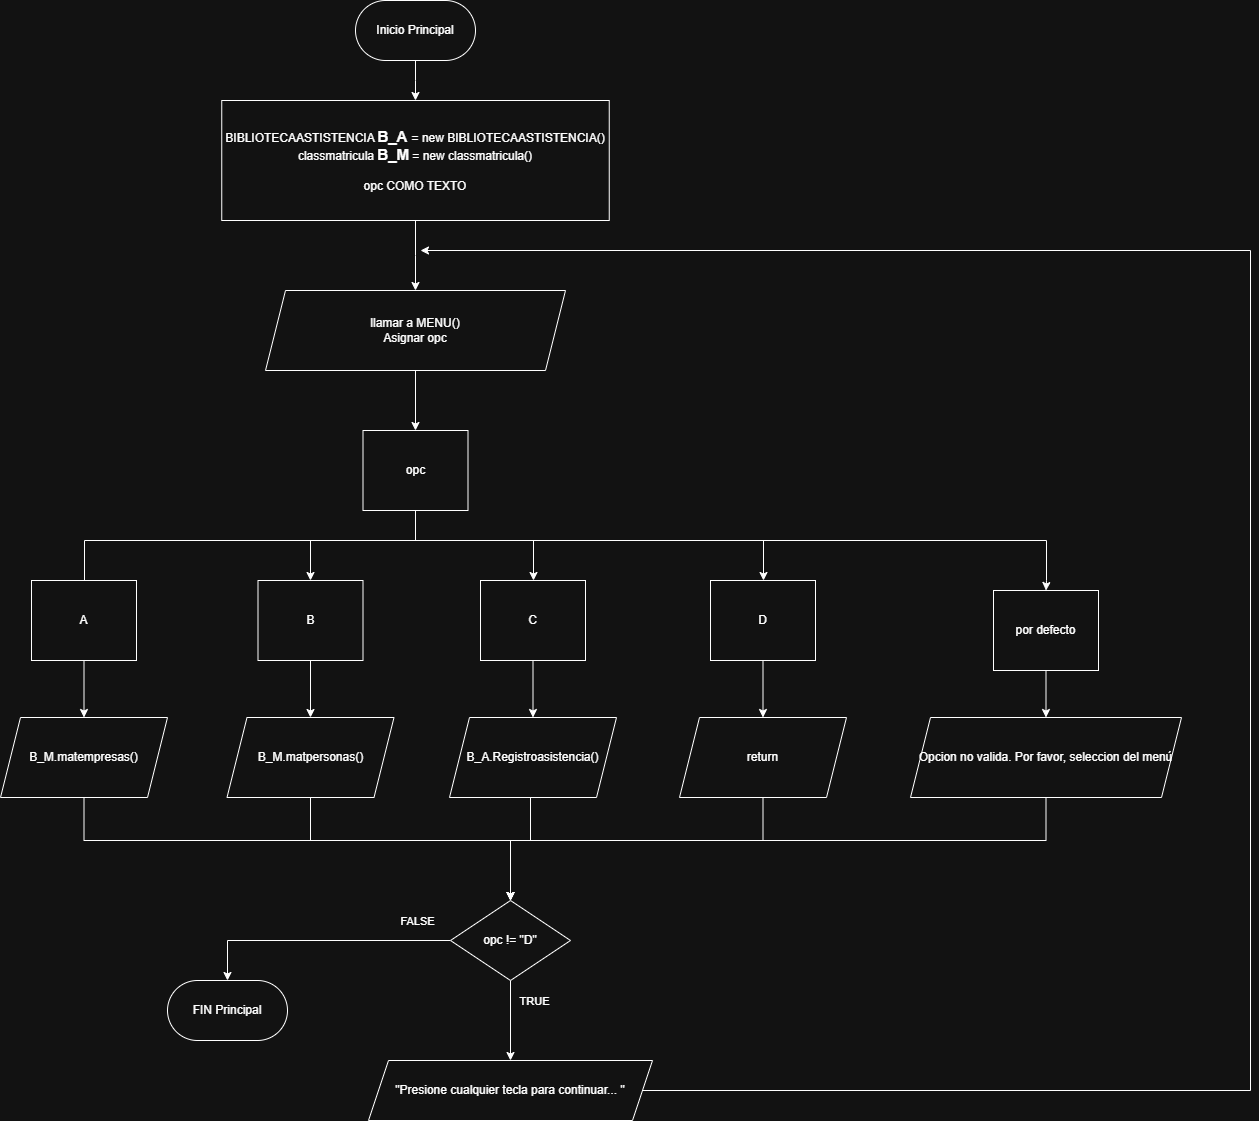

The diagram above was exported from draw.io. Its source (the exported page's mxGraphModel, read from the mxfile embedded in the PNG):
<mxGraphModel dx="1577" dy="3705" grid="1" gridSize="10" guides="1" tooltips="1" connect="1" arrows="1" fold="1" page="1" pageScale="1" pageWidth="827" pageHeight="1169" math="0" shadow="0">
  <root>
    <mxCell id="0" />
    <mxCell id="1" parent="0" />
    <mxCell id="IGSl-R6muuHpoTeZBFol-1" value="" style="edgeStyle=orthogonalEdgeStyle;rounded=0;orthogonalLoop=1;jettySize=auto;html=1;" parent="1" source="IGSl-R6muuHpoTeZBFol-2" target="IGSl-R6muuHpoTeZBFol-4" edge="1">
      <mxGeometry relative="1" as="geometry" />
    </mxCell>
    <mxCell id="IGSl-R6muuHpoTeZBFol-2" value="Inicio Principal" style="rounded=1;whiteSpace=wrap;html=1;arcSize=50;" parent="1" vertex="1">
      <mxGeometry x="525" y="220" width="120" height="60" as="geometry" />
    </mxCell>
    <mxCell id="IGSl-R6muuHpoTeZBFol-3" value="" style="edgeStyle=orthogonalEdgeStyle;rounded=0;orthogonalLoop=1;jettySize=auto;html=1;" parent="1" source="IGSl-R6muuHpoTeZBFol-4" target="IGSl-R6muuHpoTeZBFol-6" edge="1">
      <mxGeometry relative="1" as="geometry" />
    </mxCell>
    <mxCell id="IGSl-R6muuHpoTeZBFol-4" value="BIBLIOTECAASTISTENCIA &lt;font style=&quot;font-size: 15px;&quot;&gt;&lt;b&gt;B_A&lt;/b&gt; &lt;/font&gt;= new BIBLIOTECAASTISTENCIA()&lt;div&gt;classmatricula &lt;b&gt;&lt;font style=&quot;font-size: 15px;&quot;&gt;B_M&lt;/font&gt; &lt;/b&gt;= new classmatricula()&lt;/div&gt;&lt;div&gt;&lt;br&gt;&lt;/div&gt;&lt;div&gt;opc COMO TEXTO&lt;/div&gt;" style="rounded=0;whiteSpace=wrap;html=1;" parent="1" vertex="1">
      <mxGeometry x="391.25" y="320" width="387.5" height="120" as="geometry" />
    </mxCell>
    <mxCell id="IGSl-R6muuHpoTeZBFol-5" value="" style="edgeStyle=orthogonalEdgeStyle;rounded=0;orthogonalLoop=1;jettySize=auto;html=1;" parent="1" source="IGSl-R6muuHpoTeZBFol-6" target="IGSl-R6muuHpoTeZBFol-12" edge="1">
      <mxGeometry relative="1" as="geometry" />
    </mxCell>
    <mxCell id="IGSl-R6muuHpoTeZBFol-6" value="llamar a MENU()&lt;div&gt;Asignar opc&lt;/div&gt;" style="shape=parallelogram;perimeter=parallelogramPerimeter;whiteSpace=wrap;html=1;fixedSize=1;" parent="1" vertex="1">
      <mxGeometry x="435" y="510" width="300" height="80" as="geometry" />
    </mxCell>
    <mxCell id="IGSl-R6muuHpoTeZBFol-7" style="edgeStyle=orthogonalEdgeStyle;rounded=0;orthogonalLoop=1;jettySize=auto;html=1;entryX=0.5;entryY=0;entryDx=0;entryDy=0;" parent="1" source="IGSl-R6muuHpoTeZBFol-12" target="IGSl-R6muuHpoTeZBFol-14" edge="1">
      <mxGeometry relative="1" as="geometry">
        <Array as="points">
          <mxPoint x="585" y="760" />
          <mxPoint x="254" y="760" />
          <mxPoint x="254" y="820" />
        </Array>
      </mxGeometry>
    </mxCell>
    <mxCell id="IGSl-R6muuHpoTeZBFol-8" style="edgeStyle=orthogonalEdgeStyle;rounded=0;orthogonalLoop=1;jettySize=auto;html=1;entryX=0.5;entryY=0;entryDx=0;entryDy=0;" parent="1" source="IGSl-R6muuHpoTeZBFol-12" target="IGSl-R6muuHpoTeZBFol-18" edge="1">
      <mxGeometry relative="1" as="geometry">
        <Array as="points">
          <mxPoint x="585" y="760" />
          <mxPoint x="703" y="760" />
          <mxPoint x="703" y="800" />
        </Array>
      </mxGeometry>
    </mxCell>
    <mxCell id="IGSl-R6muuHpoTeZBFol-9" style="edgeStyle=orthogonalEdgeStyle;rounded=0;orthogonalLoop=1;jettySize=auto;html=1;entryX=0.5;entryY=0;entryDx=0;entryDy=0;" parent="1" source="IGSl-R6muuHpoTeZBFol-12" target="IGSl-R6muuHpoTeZBFol-20" edge="1">
      <mxGeometry relative="1" as="geometry">
        <Array as="points">
          <mxPoint x="585" y="760" />
          <mxPoint x="933" y="760" />
          <mxPoint x="933" y="800" />
        </Array>
      </mxGeometry>
    </mxCell>
    <mxCell id="IGSl-R6muuHpoTeZBFol-10" style="edgeStyle=orthogonalEdgeStyle;rounded=0;orthogonalLoop=1;jettySize=auto;html=1;entryX=0.5;entryY=0;entryDx=0;entryDy=0;" parent="1" source="IGSl-R6muuHpoTeZBFol-12" target="IGSl-R6muuHpoTeZBFol-16" edge="1">
      <mxGeometry relative="1" as="geometry">
        <Array as="points">
          <mxPoint x="585" y="760" />
          <mxPoint x="480" y="760" />
        </Array>
      </mxGeometry>
    </mxCell>
    <mxCell id="IGSl-R6muuHpoTeZBFol-11" style="edgeStyle=orthogonalEdgeStyle;rounded=0;orthogonalLoop=1;jettySize=auto;html=1;entryX=0.5;entryY=0;entryDx=0;entryDy=0;" parent="1" source="IGSl-R6muuHpoTeZBFol-12" target="IGSl-R6muuHpoTeZBFol-30" edge="1">
      <mxGeometry relative="1" as="geometry">
        <Array as="points">
          <mxPoint x="585" y="760" />
          <mxPoint x="1216" y="760" />
          <mxPoint x="1216" y="800" />
        </Array>
      </mxGeometry>
    </mxCell>
    <mxCell id="IGSl-R6muuHpoTeZBFol-12" value="opc" style="rounded=0;whiteSpace=wrap;html=1;" parent="1" vertex="1">
      <mxGeometry x="532.5" y="650" width="105" height="80" as="geometry" />
    </mxCell>
    <mxCell id="IGSl-R6muuHpoTeZBFol-13" value="" style="edgeStyle=orthogonalEdgeStyle;rounded=0;orthogonalLoop=1;jettySize=auto;html=1;" parent="1" source="IGSl-R6muuHpoTeZBFol-14" target="IGSl-R6muuHpoTeZBFol-22" edge="1">
      <mxGeometry relative="1" as="geometry" />
    </mxCell>
    <mxCell id="IGSl-R6muuHpoTeZBFol-14" value="A" style="rounded=0;whiteSpace=wrap;html=1;" parent="1" vertex="1">
      <mxGeometry x="201" y="800" width="105" height="80" as="geometry" />
    </mxCell>
    <mxCell id="IGSl-R6muuHpoTeZBFol-15" value="" style="edgeStyle=orthogonalEdgeStyle;rounded=0;orthogonalLoop=1;jettySize=auto;html=1;" parent="1" source="IGSl-R6muuHpoTeZBFol-16" target="IGSl-R6muuHpoTeZBFol-24" edge="1">
      <mxGeometry relative="1" as="geometry" />
    </mxCell>
    <mxCell id="IGSl-R6muuHpoTeZBFol-16" value="B" style="rounded=0;whiteSpace=wrap;html=1;" parent="1" vertex="1">
      <mxGeometry x="427.5" y="800" width="105" height="80" as="geometry" />
    </mxCell>
    <mxCell id="IGSl-R6muuHpoTeZBFol-17" value="" style="edgeStyle=orthogonalEdgeStyle;rounded=0;orthogonalLoop=1;jettySize=auto;html=1;" parent="1" source="IGSl-R6muuHpoTeZBFol-18" target="IGSl-R6muuHpoTeZBFol-26" edge="1">
      <mxGeometry relative="1" as="geometry" />
    </mxCell>
    <mxCell id="IGSl-R6muuHpoTeZBFol-18" value="C" style="rounded=0;whiteSpace=wrap;html=1;" parent="1" vertex="1">
      <mxGeometry x="650" y="800" width="105" height="80" as="geometry" />
    </mxCell>
    <mxCell id="IGSl-R6muuHpoTeZBFol-19" value="" style="edgeStyle=orthogonalEdgeStyle;rounded=0;orthogonalLoop=1;jettySize=auto;html=1;" parent="1" source="IGSl-R6muuHpoTeZBFol-20" target="IGSl-R6muuHpoTeZBFol-28" edge="1">
      <mxGeometry relative="1" as="geometry" />
    </mxCell>
    <mxCell id="IGSl-R6muuHpoTeZBFol-20" value="D" style="rounded=0;whiteSpace=wrap;html=1;" parent="1" vertex="1">
      <mxGeometry x="880" y="800" width="105" height="80" as="geometry" />
    </mxCell>
    <mxCell id="IGSl-R6muuHpoTeZBFol-21" style="edgeStyle=orthogonalEdgeStyle;rounded=0;orthogonalLoop=1;jettySize=auto;html=1;entryX=0.5;entryY=0;entryDx=0;entryDy=0;" parent="1" source="IGSl-R6muuHpoTeZBFol-22" target="IGSl-R6muuHpoTeZBFol-37" edge="1">
      <mxGeometry relative="1" as="geometry">
        <Array as="points">
          <mxPoint x="253" y="1060" />
          <mxPoint x="680" y="1060" />
        </Array>
      </mxGeometry>
    </mxCell>
    <mxCell id="IGSl-R6muuHpoTeZBFol-22" value="B_M.matempresas()" style="shape=parallelogram;perimeter=parallelogramPerimeter;whiteSpace=wrap;html=1;fixedSize=1;" parent="1" vertex="1">
      <mxGeometry x="170" y="937" width="167" height="80" as="geometry" />
    </mxCell>
    <mxCell id="IGSl-R6muuHpoTeZBFol-23" style="edgeStyle=orthogonalEdgeStyle;rounded=0;orthogonalLoop=1;jettySize=auto;html=1;entryX=0.5;entryY=0;entryDx=0;entryDy=0;" parent="1" source="IGSl-R6muuHpoTeZBFol-24" target="IGSl-R6muuHpoTeZBFol-37" edge="1">
      <mxGeometry relative="1" as="geometry">
        <Array as="points">
          <mxPoint x="480" y="1060" />
          <mxPoint x="680" y="1060" />
        </Array>
      </mxGeometry>
    </mxCell>
    <mxCell id="IGSl-R6muuHpoTeZBFol-24" value="B_M.matpersonas()" style="shape=parallelogram;perimeter=parallelogramPerimeter;whiteSpace=wrap;html=1;fixedSize=1;" parent="1" vertex="1">
      <mxGeometry x="396.5" y="937" width="167" height="80" as="geometry" />
    </mxCell>
    <mxCell id="IGSl-R6muuHpoTeZBFol-25" style="edgeStyle=orthogonalEdgeStyle;rounded=0;orthogonalLoop=1;jettySize=auto;html=1;entryX=0.5;entryY=0;entryDx=0;entryDy=0;" parent="1" source="IGSl-R6muuHpoTeZBFol-26" target="IGSl-R6muuHpoTeZBFol-37" edge="1">
      <mxGeometry relative="1" as="geometry">
        <Array as="points">
          <mxPoint x="700" y="1060" />
          <mxPoint x="680" y="1060" />
        </Array>
      </mxGeometry>
    </mxCell>
    <mxCell id="IGSl-R6muuHpoTeZBFol-26" value="B_A.Registroasistencia()" style="shape=parallelogram;perimeter=parallelogramPerimeter;whiteSpace=wrap;html=1;fixedSize=1;" parent="1" vertex="1">
      <mxGeometry x="619" y="937" width="167" height="80" as="geometry" />
    </mxCell>
    <mxCell id="IGSl-R6muuHpoTeZBFol-27" style="edgeStyle=orthogonalEdgeStyle;rounded=0;orthogonalLoop=1;jettySize=auto;html=1;entryX=0.5;entryY=0;entryDx=0;entryDy=0;" parent="1" source="IGSl-R6muuHpoTeZBFol-28" target="IGSl-R6muuHpoTeZBFol-37" edge="1">
      <mxGeometry relative="1" as="geometry">
        <Array as="points">
          <mxPoint x="933" y="1060" />
          <mxPoint x="680" y="1060" />
        </Array>
      </mxGeometry>
    </mxCell>
    <mxCell id="IGSl-R6muuHpoTeZBFol-28" value="return" style="shape=parallelogram;perimeter=parallelogramPerimeter;whiteSpace=wrap;html=1;fixedSize=1;" parent="1" vertex="1">
      <mxGeometry x="849" y="937" width="167" height="80" as="geometry" />
    </mxCell>
    <mxCell id="IGSl-R6muuHpoTeZBFol-29" value="" style="edgeStyle=orthogonalEdgeStyle;rounded=0;orthogonalLoop=1;jettySize=auto;html=1;" parent="1" source="IGSl-R6muuHpoTeZBFol-30" target="IGSl-R6muuHpoTeZBFol-32" edge="1">
      <mxGeometry relative="1" as="geometry" />
    </mxCell>
    <mxCell id="IGSl-R6muuHpoTeZBFol-30" value="por defecto" style="rounded=0;whiteSpace=wrap;html=1;" parent="1" vertex="1">
      <mxGeometry x="1163" y="810" width="105" height="80" as="geometry" />
    </mxCell>
    <mxCell id="IGSl-R6muuHpoTeZBFol-31" style="edgeStyle=orthogonalEdgeStyle;rounded=0;orthogonalLoop=1;jettySize=auto;html=1;entryX=0.5;entryY=0;entryDx=0;entryDy=0;" parent="1" source="IGSl-R6muuHpoTeZBFol-32" target="IGSl-R6muuHpoTeZBFol-37" edge="1">
      <mxGeometry relative="1" as="geometry">
        <Array as="points">
          <mxPoint x="1215" y="1060" />
          <mxPoint x="680" y="1060" />
        </Array>
      </mxGeometry>
    </mxCell>
    <mxCell id="IGSl-R6muuHpoTeZBFol-32" value="Opcion no valida. Por favor, seleccion del menú" style="shape=parallelogram;perimeter=parallelogramPerimeter;whiteSpace=wrap;html=1;fixedSize=1;" parent="1" vertex="1">
      <mxGeometry x="1080" y="937" width="271" height="80" as="geometry" />
    </mxCell>
    <mxCell id="IGSl-R6muuHpoTeZBFol-33" style="edgeStyle=orthogonalEdgeStyle;rounded=0;orthogonalLoop=1;jettySize=auto;html=1;entryX=0.5;entryY=0;entryDx=0;entryDy=0;exitX=0;exitY=0.5;exitDx=0;exitDy=0;" parent="1" source="IGSl-R6muuHpoTeZBFol-37" target="IGSl-R6muuHpoTeZBFol-40" edge="1">
      <mxGeometry relative="1" as="geometry">
        <mxPoint x="700" y="1270" as="targetPoint" />
        <mxPoint x="679.66" y="1200" as="sourcePoint" />
      </mxGeometry>
    </mxCell>
    <mxCell id="IGSl-R6muuHpoTeZBFol-34" value="FALSE" style="edgeLabel;html=1;align=center;verticalAlign=middle;resizable=0;points=[];" parent="IGSl-R6muuHpoTeZBFol-33" connectable="0" vertex="1">
      <mxGeometry x="-0.35" relative="1" as="geometry">
        <mxPoint x="51" y="-20" as="offset" />
      </mxGeometry>
    </mxCell>
    <mxCell id="IGSl-R6muuHpoTeZBFol-35" value="" style="edgeStyle=orthogonalEdgeStyle;rounded=0;orthogonalLoop=1;jettySize=auto;html=1;" parent="1" source="IGSl-R6muuHpoTeZBFol-37" target="IGSl-R6muuHpoTeZBFol-39" edge="1">
      <mxGeometry relative="1" as="geometry" />
    </mxCell>
    <mxCell id="IGSl-R6muuHpoTeZBFol-36" value="TRUE" style="edgeLabel;html=1;align=center;verticalAlign=middle;resizable=0;points=[];" parent="IGSl-R6muuHpoTeZBFol-35" connectable="0" vertex="1">
      <mxGeometry x="-0.1208" y="2" relative="1" as="geometry">
        <mxPoint x="21" y="-15" as="offset" />
      </mxGeometry>
    </mxCell>
    <mxCell id="IGSl-R6muuHpoTeZBFol-37" value="opc != &quot;D&quot;" style="rhombus;whiteSpace=wrap;html=1;" parent="1" vertex="1">
      <mxGeometry x="620" y="1120" width="120" height="80" as="geometry" />
    </mxCell>
    <mxCell id="IGSl-R6muuHpoTeZBFol-38" style="edgeStyle=orthogonalEdgeStyle;rounded=0;orthogonalLoop=1;jettySize=auto;html=1;" parent="1" source="IGSl-R6muuHpoTeZBFol-39" edge="1">
      <mxGeometry relative="1" as="geometry">
        <mxPoint x="590" y="470" as="targetPoint" />
        <Array as="points">
          <mxPoint x="1420" y="1310" />
          <mxPoint x="1420" y="470" />
        </Array>
      </mxGeometry>
    </mxCell>
    <mxCell id="IGSl-R6muuHpoTeZBFol-39" value="&quot;Presione cualquier tecla para continuar... &quot;" style="shape=parallelogram;perimeter=parallelogramPerimeter;whiteSpace=wrap;html=1;fixedSize=1;" parent="1" vertex="1">
      <mxGeometry x="538" y="1280" width="284" height="60" as="geometry" />
    </mxCell>
    <mxCell id="IGSl-R6muuHpoTeZBFol-40" value="FIN Principal" style="rounded=1;whiteSpace=wrap;html=1;arcSize=50;" parent="1" vertex="1">
      <mxGeometry x="337" y="1200" width="120" height="60" as="geometry" />
    </mxCell>
  </root>
</mxGraphModel>